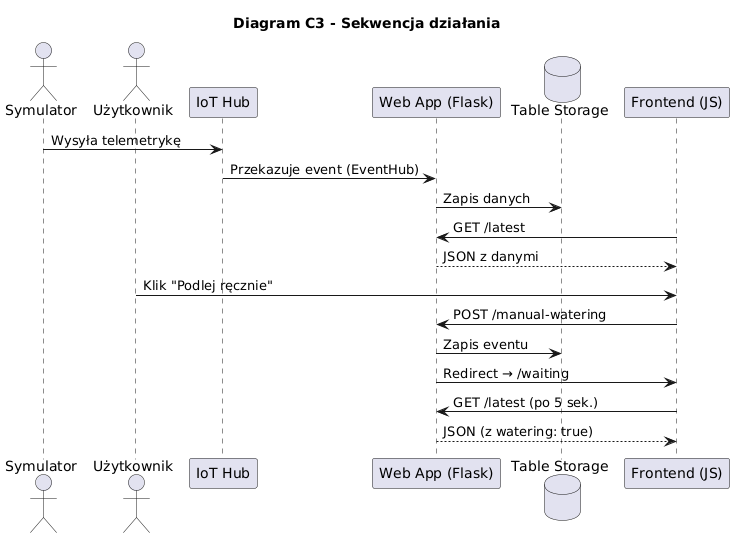

The diagram above was rendered by PlantUML. Its source (embedded in the PNG):
@startuml
title Diagram C3 - Sekwencja działania

actor Symulator
actor Użytkownik
participant "IoT Hub" as IoT
participant "Web App (Flask)" as Web
database "Table Storage" as Storage
participant "Frontend (JS)" as FE

Symulator -> IoT : Wysyła telemetrykę
IoT -> Web : Przekazuje event (EventHub)
Web -> Storage : Zapis danych
FE -> Web : GET /latest
Web --> FE : JSON z danymi

Użytkownik -> FE : Klik "Podlej ręcznie"
FE -> Web : POST /manual-watering
Web -> Storage : Zapis eventu
Web -> FE : Redirect → /waiting
FE -> Web : GET /latest (po 5 sek.)
Web --> FE : JSON (z watering: true)
@enduml